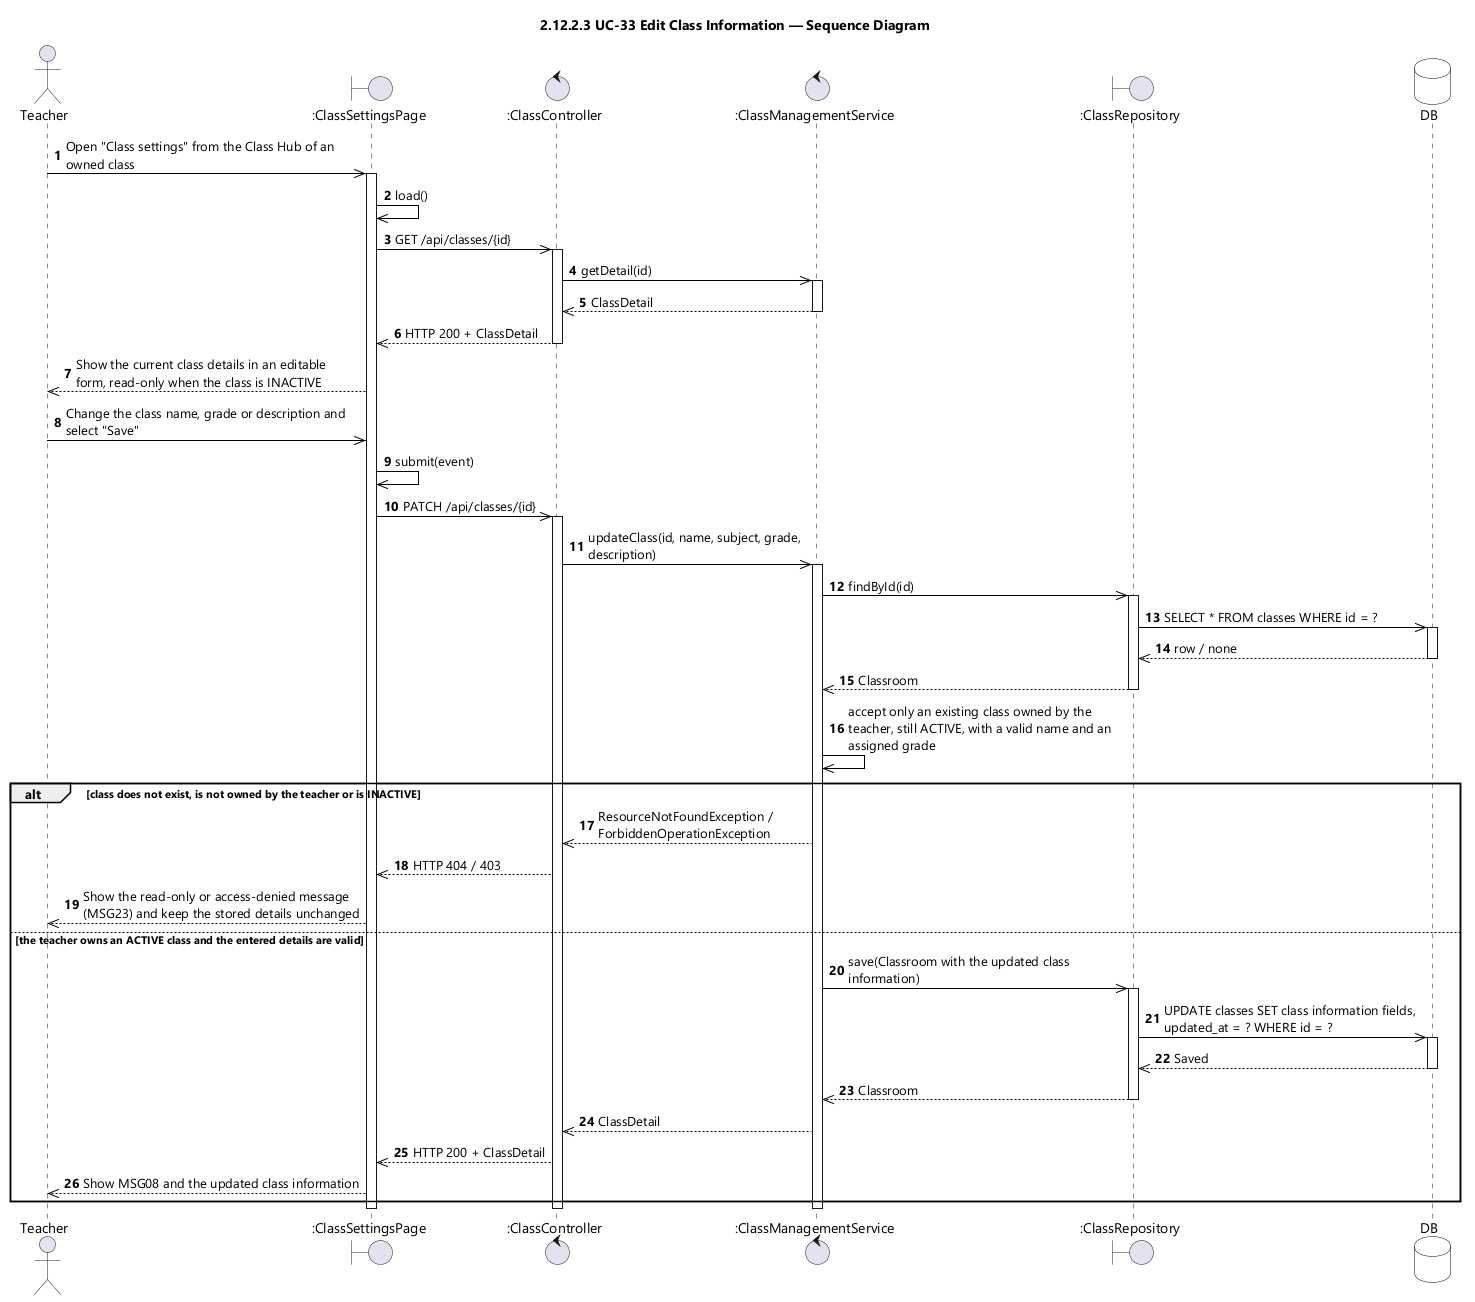

The diagram above was rendered by PlantUML. Its source (embedded in the PNG):
@startuml UC-33 Edit Class Information - Sequence Diagram (icon)
skinparamlocked dpi 96
skinparam defaultFontName "Segoe UI"
skinparam shadowing false
skinparam ParticipantBackgroundColor #FFFFFF
skinparam ParticipantBorderColor #000000
skinparam DatabaseBackgroundColor #FFFFFF
skinparam DatabaseBorderColor #000000
skinparam ArrowColor #000000
skinparam sequenceMessageAlign left
skinparam maxMessageSize 280
title 2.12.2.3 UC-33 Edit Class Information — Sequence Diagram

actor Teacher
boundary ":ClassSettingsPage" as UI
control ":ClassController" as CTL
control ":ClassManagementService" as SVC
boundary ":ClassRepository" as REPO
database DB

autonumber
Teacher ->> UI : Open "Class settings" from the Class Hub of an owned class
activate UI
UI ->> UI : load()
UI ->> CTL : GET /api/classes/{id}
activate CTL
CTL ->> SVC : getDetail(id)
activate SVC
SVC -->> CTL : ClassDetail
deactivate SVC
CTL -->> UI : HTTP 200 + ClassDetail
deactivate CTL
UI -->> Teacher : Show the current class details in an editable form, read-only when the class is INACTIVE

Teacher ->> UI : Change the class name, grade or description and select "Save"
UI ->> UI : submit(event)
UI ->> CTL : PATCH /api/classes/{id}
activate CTL
CTL ->> SVC : updateClass(id, name, subject, grade, description)
activate SVC
SVC ->> REPO : findById(id)
activate REPO
REPO ->> DB : SELECT * FROM classes WHERE id = ?
activate DB
DB -->> REPO : row / none
deactivate DB
REPO -->> SVC : Classroom
deactivate REPO
SVC ->> SVC : accept only an existing class owned by the teacher, still ACTIVE, with a valid name and an assigned grade

alt class does not exist, is not owned by the teacher or is INACTIVE
  SVC -->> CTL : ResourceNotFoundException / ForbiddenOperationException
  CTL -->> UI : HTTP 404 / 403
  UI -->> Teacher : Show the read-only or access-denied message (MSG23) and keep the stored details unchanged
else the teacher owns an ACTIVE class and the entered details are valid
  SVC ->> REPO : save(Classroom with the updated class information)
  activate REPO
  REPO ->> DB : UPDATE classes SET class information fields, updated_at = ? WHERE id = ?
  activate DB
  DB -->> REPO : Saved
  deactivate DB
  REPO -->> SVC : Classroom
  deactivate REPO
  SVC -->> CTL : ClassDetail
  CTL -->> UI : HTTP 200 + ClassDetail
  UI -->> Teacher : Show MSG08 and the updated class information
end
deactivate SVC
deactivate CTL
deactivate UI
@enduml